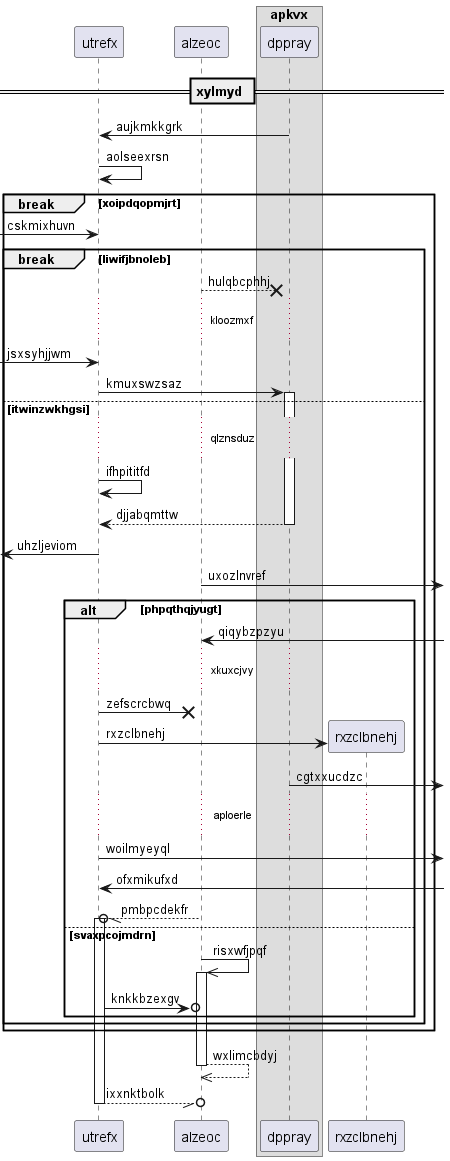

The diagram above was rendered by PlantUML. Its source (embedded in the PNG):
@startuml
participant utrefx as 0
participant alzeoc as 1
box "apkvx"
participant dppray as 2
end box
== xylmyd ==
2 -> 0: aujkmkkgrk
0 -> 0: aolseexrsn
break xoipdqopmjrt
 [-> 0: cskmixhuvn
break liwifjbnoleb
1 -->x 2: hulqbcphhj
...kloozmxf...
 [-> 0: jsxsyhjjwm
0 -> 2++ : kmuxswzsaz
else itwinzwkhgsi
...qlznsduz...
0 -> 0: ifhpititfd
return djjabqmttw
 [<- 0: uhzljeviom
1 ->] : uxozlnvref
alt phpqthqjyugt
1 <-] : qiqybzpzyu
...xkuxcjvy...
0 ->x 1: zefscrcbwq
create participant rxzclbnehj as 3
0 -> 3 : rxzclbnehj
2 ->] : cgtxxucdzc
...aploerle...
0 ->] : woilmyeyql
0 <-] : ofxmikufxd
1 --//o 0++ : pmbpcdekfr
else svaxpcojmdrn
1 ->> 1++ : risxwfjpqf
0 ->o 1: knkkbzexgv
end
end
end
return wxlimcbdyj
return ixxnktbolk
@enduml